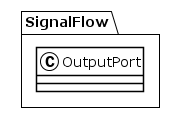

The diagram above was rendered by PlantUML. Its source (embedded in the PNG):
@startuml
!theme plain
package SignalFlow {
class OutputPort {
}
}
@enduml